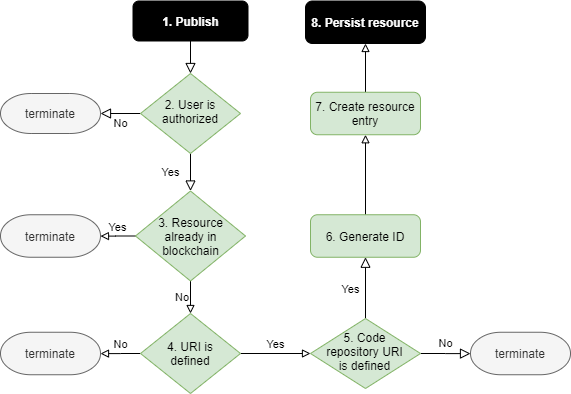

The diagram above was exported from draw.io. Its source (the exported page's mxGraphModel, read from the mxfile embedded in the PNG):
<mxGraphModel dx="925" dy="447" grid="1" gridSize="10" guides="1" tooltips="1" connect="1" arrows="1" fold="1" page="1" pageScale="1" pageWidth="827" pageHeight="1169" math="0" shadow="0">
  <root>
    <mxCell id="WIyWlLk6GJQsqaUBKTNV-0" />
    <mxCell id="WIyWlLk6GJQsqaUBKTNV-1" parent="WIyWlLk6GJQsqaUBKTNV-0" />
    <mxCell id="WIyWlLk6GJQsqaUBKTNV-2" value="" style="rounded=0;html=1;jettySize=auto;orthogonalLoop=1;fontSize=11;endArrow=block;endFill=0;endSize=8;strokeWidth=1;shadow=0;labelBackgroundColor=none;edgeStyle=orthogonalEdgeStyle;" parent="WIyWlLk6GJQsqaUBKTNV-1" source="WIyWlLk6GJQsqaUBKTNV-3" target="WIyWlLk6GJQsqaUBKTNV-6" edge="1">
      <mxGeometry relative="1" as="geometry" />
    </mxCell>
    <mxCell id="WIyWlLk6GJQsqaUBKTNV-3" value="1. Publish" style="rounded=1;whiteSpace=wrap;html=1;fontSize=12;glass=0;strokeWidth=1;shadow=0;fillColor=#000000;fontColor=#FFFFFF;fontStyle=1" parent="WIyWlLk6GJQsqaUBKTNV-1" vertex="1">
      <mxGeometry x="162.5" y="97.5" width="115" height="40" as="geometry" />
    </mxCell>
    <mxCell id="WIyWlLk6GJQsqaUBKTNV-4" value="Yes" style="rounded=0;html=1;jettySize=auto;orthogonalLoop=1;fontSize=11;endArrow=block;endFill=0;endSize=8;strokeWidth=1;shadow=0;labelBackgroundColor=none;edgeStyle=orthogonalEdgeStyle;" parent="WIyWlLk6GJQsqaUBKTNV-1" source="WIyWlLk6GJQsqaUBKTNV-6" target="8gCtKc0g6pTxrhbL79Ku-5" edge="1">
      <mxGeometry y="20" relative="1" as="geometry">
        <mxPoint as="offset" />
        <mxPoint x="220" y="300" as="targetPoint" />
      </mxGeometry>
    </mxCell>
    <mxCell id="WIyWlLk6GJQsqaUBKTNV-5" value="No" style="edgeStyle=orthogonalEdgeStyle;rounded=0;html=1;jettySize=auto;orthogonalLoop=1;fontSize=11;endArrow=block;endFill=0;endSize=8;strokeWidth=1;shadow=0;labelBackgroundColor=none;" parent="WIyWlLk6GJQsqaUBKTNV-1" source="WIyWlLk6GJQsqaUBKTNV-6" target="8gCtKc0g6pTxrhbL79Ku-1" edge="1">
      <mxGeometry y="10" relative="1" as="geometry">
        <mxPoint as="offset" />
        <mxPoint x="320" y="210" as="targetPoint" />
      </mxGeometry>
    </mxCell>
    <mxCell id="WIyWlLk6GJQsqaUBKTNV-6" value="2. User is authorized" style="rhombus;whiteSpace=wrap;html=1;shadow=0;fontFamily=Helvetica;fontSize=12;align=center;strokeWidth=1;spacing=6;spacingTop=-4;fillColor=#d5e8d4;strokeColor=#82b366;" parent="WIyWlLk6GJQsqaUBKTNV-1" vertex="1">
      <mxGeometry x="170" y="170" width="100" height="80" as="geometry" />
    </mxCell>
    <mxCell id="WIyWlLk6GJQsqaUBKTNV-8" value="Yes" style="rounded=0;html=1;jettySize=auto;orthogonalLoop=1;fontSize=11;endArrow=block;endFill=0;endSize=8;strokeWidth=1;shadow=0;labelBackgroundColor=none;edgeStyle=orthogonalEdgeStyle;" parent="WIyWlLk6GJQsqaUBKTNV-1" source="WIyWlLk6GJQsqaUBKTNV-10" target="8gCtKc0g6pTxrhbL79Ku-3" edge="1">
      <mxGeometry x="-0.0476" y="15" relative="1" as="geometry">
        <mxPoint as="offset" />
        <mxPoint x="395" y="338.75" as="targetPoint" />
      </mxGeometry>
    </mxCell>
    <mxCell id="WIyWlLk6GJQsqaUBKTNV-9" value="No" style="edgeStyle=orthogonalEdgeStyle;rounded=0;html=1;jettySize=auto;orthogonalLoop=1;fontSize=11;endArrow=block;endFill=0;endSize=8;strokeWidth=1;shadow=0;labelBackgroundColor=none;" parent="WIyWlLk6GJQsqaUBKTNV-1" source="WIyWlLk6GJQsqaUBKTNV-10" target="8gCtKc0g6pTxrhbL79Ku-18" edge="1">
      <mxGeometry y="10" relative="1" as="geometry">
        <mxPoint as="offset" />
        <mxPoint x="500" y="455" as="targetPoint" />
      </mxGeometry>
    </mxCell>
    <mxCell id="WIyWlLk6GJQsqaUBKTNV-10" value="5. Code repository URI is defined" style="rhombus;whiteSpace=wrap;html=1;shadow=0;fontFamily=Helvetica;fontSize=12;align=center;strokeWidth=1;spacing=0;spacingTop=2;spacingLeft=15;spacingRight=16;spacingBottom=6;fillColor=#d5e8d4;strokeColor=#82b366;" parent="WIyWlLk6GJQsqaUBKTNV-1" vertex="1">
      <mxGeometry x="340" y="415" width="110" height="70" as="geometry" />
    </mxCell>
    <mxCell id="8gCtKc0g6pTxrhbL79Ku-1" value="terminate" style="strokeWidth=1;html=1;shape=mxgraph.flowchart.terminator;whiteSpace=wrap;fillColor=#f5f5f5;strokeColor=#666666;fontColor=#333333;" vertex="1" parent="WIyWlLk6GJQsqaUBKTNV-1">
      <mxGeometry x="30" y="190" width="100" height="40" as="geometry" />
    </mxCell>
    <mxCell id="8gCtKc0g6pTxrhbL79Ku-17" style="edgeStyle=orthogonalEdgeStyle;rounded=0;orthogonalLoop=1;jettySize=auto;html=1;endArrow=block;endFill=0;" edge="1" parent="WIyWlLk6GJQsqaUBKTNV-1" source="8gCtKc0g6pTxrhbL79Ku-3" target="8gCtKc0g6pTxrhbL79Ku-16">
      <mxGeometry relative="1" as="geometry" />
    </mxCell>
    <mxCell id="8gCtKc0g6pTxrhbL79Ku-3" value="6. Generate ID" style="rounded=1;whiteSpace=wrap;html=1;absoluteArcSize=1;arcSize=14;strokeWidth=1;fillColor=#d5e8d4;strokeColor=#82b366;" vertex="1" parent="WIyWlLk6GJQsqaUBKTNV-1">
      <mxGeometry x="340" y="311.25" width="110" height="42.5" as="geometry" />
    </mxCell>
    <mxCell id="8gCtKc0g6pTxrhbL79Ku-8" value="Yes" style="edgeStyle=orthogonalEdgeStyle;rounded=0;orthogonalLoop=1;jettySize=auto;html=1;endArrow=block;endFill=0;labelPosition=center;verticalLabelPosition=top;align=center;verticalAlign=bottom;" edge="1" parent="WIyWlLk6GJQsqaUBKTNV-1" source="8gCtKc0g6pTxrhbL79Ku-5" target="8gCtKc0g6pTxrhbL79Ku-7">
      <mxGeometry relative="1" as="geometry" />
    </mxCell>
    <mxCell id="8gCtKc0g6pTxrhbL79Ku-11" value="No" style="edgeStyle=orthogonalEdgeStyle;rounded=0;orthogonalLoop=1;jettySize=auto;html=1;endArrow=block;endFill=0;labelPosition=left;verticalLabelPosition=middle;align=right;verticalAlign=middle;" edge="1" parent="WIyWlLk6GJQsqaUBKTNV-1" source="8gCtKc0g6pTxrhbL79Ku-5" target="8gCtKc0g6pTxrhbL79Ku-10">
      <mxGeometry relative="1" as="geometry" />
    </mxCell>
    <mxCell id="8gCtKc0g6pTxrhbL79Ku-5" value="3. Resource already in blockchain" style="strokeWidth=1;html=1;shape=mxgraph.flowchart.decision;whiteSpace=wrap;spacing=3;spacingLeft=11;spacingRight=10;spacingTop=3;spacingBottom=2;fillColor=#d5e8d4;strokeColor=#82b366;" vertex="1" parent="WIyWlLk6GJQsqaUBKTNV-1">
      <mxGeometry x="165" y="287.5" width="110" height="90" as="geometry" />
    </mxCell>
    <mxCell id="8gCtKc0g6pTxrhbL79Ku-7" value="terminate" style="strokeWidth=1;html=1;shape=mxgraph.flowchart.terminator;whiteSpace=wrap;fillColor=#f5f5f5;strokeColor=#666666;fontColor=#333333;" vertex="1" parent="WIyWlLk6GJQsqaUBKTNV-1">
      <mxGeometry x="30" y="311.25" width="100" height="42.5" as="geometry" />
    </mxCell>
    <mxCell id="8gCtKc0g6pTxrhbL79Ku-13" value="No" style="edgeStyle=orthogonalEdgeStyle;rounded=0;orthogonalLoop=1;jettySize=auto;html=1;endArrow=block;endFill=0;labelPosition=center;verticalLabelPosition=top;align=center;verticalAlign=bottom;" edge="1" parent="WIyWlLk6GJQsqaUBKTNV-1" source="8gCtKc0g6pTxrhbL79Ku-10" target="8gCtKc0g6pTxrhbL79Ku-12">
      <mxGeometry relative="1" as="geometry" />
    </mxCell>
    <mxCell id="8gCtKc0g6pTxrhbL79Ku-14" value="Yes" style="edgeStyle=orthogonalEdgeStyle;rounded=0;orthogonalLoop=1;jettySize=auto;html=1;endArrow=block;endFill=0;labelPosition=center;verticalLabelPosition=top;align=center;verticalAlign=bottom;" edge="1" parent="WIyWlLk6GJQsqaUBKTNV-1" source="8gCtKc0g6pTxrhbL79Ku-10" target="WIyWlLk6GJQsqaUBKTNV-10">
      <mxGeometry relative="1" as="geometry" />
    </mxCell>
    <mxCell id="8gCtKc0g6pTxrhbL79Ku-10" value="4. URI is defined" style="strokeWidth=1;html=1;shape=mxgraph.flowchart.decision;whiteSpace=wrap;spacing=9;fillColor=#d5e8d4;strokeColor=#82b366;" vertex="1" parent="WIyWlLk6GJQsqaUBKTNV-1">
      <mxGeometry x="170" y="410" width="100" height="80" as="geometry" />
    </mxCell>
    <mxCell id="8gCtKc0g6pTxrhbL79Ku-12" value="terminate" style="strokeWidth=1;html=1;shape=mxgraph.flowchart.terminator;whiteSpace=wrap;fillColor=#f5f5f5;strokeColor=#666666;fontColor=#333333;" vertex="1" parent="WIyWlLk6GJQsqaUBKTNV-1">
      <mxGeometry x="30" y="428.75" width="100" height="42.5" as="geometry" />
    </mxCell>
    <mxCell id="8gCtKc0g6pTxrhbL79Ku-20" style="edgeStyle=orthogonalEdgeStyle;rounded=0;orthogonalLoop=1;jettySize=auto;html=1;endArrow=block;endFill=0;" edge="1" parent="WIyWlLk6GJQsqaUBKTNV-1" source="8gCtKc0g6pTxrhbL79Ku-16" target="8gCtKc0g6pTxrhbL79Ku-19">
      <mxGeometry relative="1" as="geometry" />
    </mxCell>
    <mxCell id="8gCtKc0g6pTxrhbL79Ku-16" value="7. Create resource entry" style="rounded=1;whiteSpace=wrap;html=1;absoluteArcSize=1;arcSize=14;strokeWidth=1;fillColor=#d5e8d4;strokeColor=#82b366;" vertex="1" parent="WIyWlLk6GJQsqaUBKTNV-1">
      <mxGeometry x="340" y="188.75" width="110" height="42.5" as="geometry" />
    </mxCell>
    <mxCell id="8gCtKc0g6pTxrhbL79Ku-18" value="terminate" style="strokeWidth=1;html=1;shape=mxgraph.flowchart.terminator;whiteSpace=wrap;fillColor=#f5f5f5;strokeColor=#666666;fontColor=#333333;" vertex="1" parent="WIyWlLk6GJQsqaUBKTNV-1">
      <mxGeometry x="500" y="428.75" width="100" height="42.5" as="geometry" />
    </mxCell>
    <mxCell id="8gCtKc0g6pTxrhbL79Ku-19" value="8. Persist resource" style="rounded=1;whiteSpace=wrap;html=1;absoluteArcSize=1;arcSize=14;strokeWidth=1;fillColor=#000000;fontColor=#FFFFFF;fontStyle=1" vertex="1" parent="WIyWlLk6GJQsqaUBKTNV-1">
      <mxGeometry x="335" y="97.5" width="120" height="42.5" as="geometry" />
    </mxCell>
  </root>
</mxGraphModel>